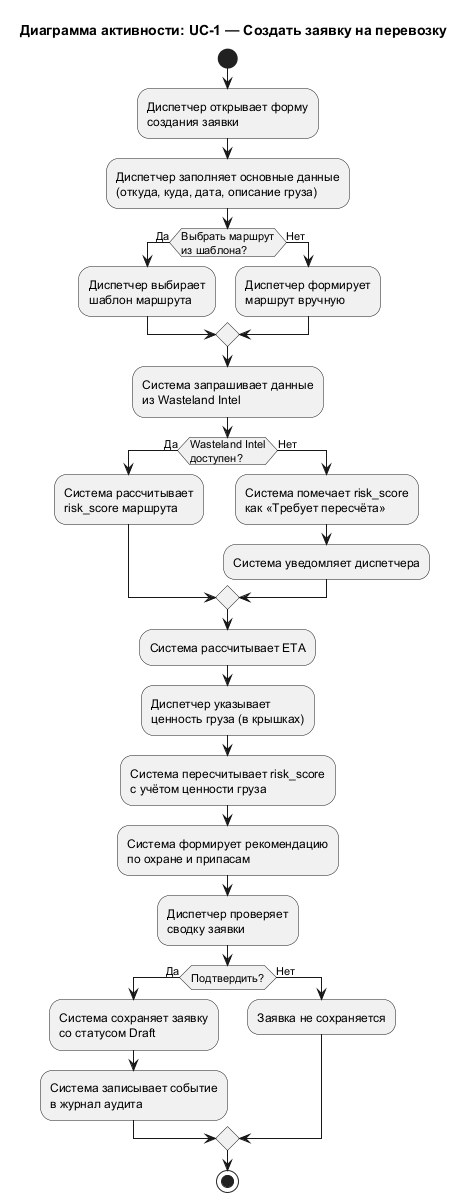

The diagram above was rendered by PlantUML. Its source (embedded in the PNG):
@startuml UC_1_Activity
title Диаграмма активности: UC-1 — Создать заявку на перевозку

start

:Диспетчер открывает форму
создания заявки;

:Диспетчер заполняет основные данные
(откуда, куда, дата, описание груза);

if (Выбрать маршрут\nиз шаблона?) then (Да)
  :Диспетчер выбирает
  шаблон маршрута;
else (Нет)
  :Диспетчер формирует
  маршрут вручную;
endif

:Система запрашивает данные
из Wasteland Intel;

if (Wasteland Intel\nдоступен?) then (Да)
  :Система рассчитывает
  risk_score маршрута;
else (Нет)
  :Система помечает risk_score
  как «Требует пересчёта»;
  :Система уведомляет диспетчера;
endif

:Система рассчитывает ETA;

:Диспетчер указывает
ценность груза (в крышках);

:Система пересчитывает risk_score
с учётом ценности груза;

:Система формирует рекомендацию
по охране и припасам;

:Диспетчер проверяет
сводку заявки;

if (Подтвердить?) then (Да)
  :Система сохраняет заявку
  со статусом Draft;
  :Система записывает событие
  в журнал аудита;
else (Нет)
  :Заявка не сохраняется;
endif

stop

@enduml